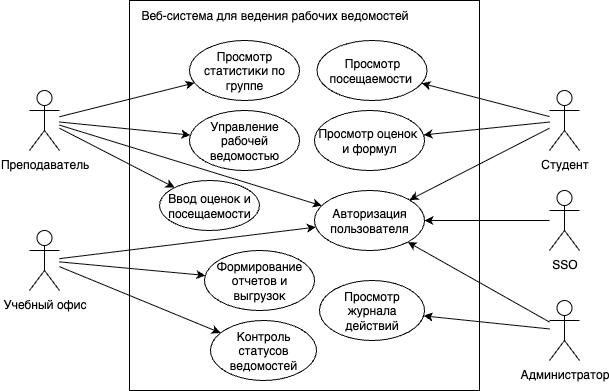

The diagram above was exported from draw.io. Its source (the exported page's mxGraphModel, read from the mxfile embedded in the PNG):
<mxGraphModel dx="757" dy="586" grid="1" gridSize="10" guides="1" tooltips="1" connect="1" arrows="1" fold="1" page="1" pageScale="1" pageWidth="827" pageHeight="1169" math="0" shadow="0">
  <root>
    <mxCell id="0" />
    <mxCell id="1" parent="0" />
    <mxCell id="YZXMdbf_70upd9fN1PuW-45" style="rounded=0;orthogonalLoop=1;jettySize=auto;html=1;" edge="1" parent="1" source="YZXMdbf_70upd9fN1PuW-42" target="YZXMdbf_70upd9fN1PuW-43">
      <mxGeometry relative="1" as="geometry" />
    </mxCell>
    <mxCell id="YZXMdbf_70upd9fN1PuW-46" style="rounded=0;orthogonalLoop=1;jettySize=auto;html=1;" edge="1" parent="1" source="YZXMdbf_70upd9fN1PuW-42" target="YZXMdbf_70upd9fN1PuW-44">
      <mxGeometry relative="1" as="geometry" />
    </mxCell>
    <mxCell id="YZXMdbf_70upd9fN1PuW-48" style="rounded=0;orthogonalLoop=1;jettySize=auto;html=1;" edge="1" parent="1" source="YZXMdbf_70upd9fN1PuW-42" target="YZXMdbf_70upd9fN1PuW-47">
      <mxGeometry relative="1" as="geometry" />
    </mxCell>
    <mxCell id="YZXMdbf_70upd9fN1PuW-50" style="rounded=0;orthogonalLoop=1;jettySize=auto;html=1;" edge="1" parent="1" source="YZXMdbf_70upd9fN1PuW-42" target="YZXMdbf_70upd9fN1PuW-49">
      <mxGeometry relative="1" as="geometry" />
    </mxCell>
    <mxCell id="YZXMdbf_70upd9fN1PuW-42" value="Преподаватель" style="shape=umlActor;verticalLabelPosition=bottom;verticalAlign=top;html=1;outlineConnect=0;" vertex="1" parent="1">
      <mxGeometry x="180" y="230" width="30" height="60" as="geometry" />
    </mxCell>
    <mxCell id="YZXMdbf_70upd9fN1PuW-43" value="Просмотр статистики по группе" style="ellipse;whiteSpace=wrap;html=1;" vertex="1" parent="1">
      <mxGeometry x="340" y="180" width="110" height="60" as="geometry" />
    </mxCell>
    <mxCell id="YZXMdbf_70upd9fN1PuW-44" value="Ввод оценок и посещаемости" style="ellipse;whiteSpace=wrap;html=1;" vertex="1" parent="1">
      <mxGeometry x="310" y="320" width="100" height="50" as="geometry" />
    </mxCell>
    <mxCell id="YZXMdbf_70upd9fN1PuW-47" value="Управление рабочей ведомостью" style="ellipse;whiteSpace=wrap;html=1;" vertex="1" parent="1">
      <mxGeometry x="340" y="250" width="110" height="60" as="geometry" />
    </mxCell>
    <mxCell id="YZXMdbf_70upd9fN1PuW-49" value="Авторизация пользователя" style="ellipse;whiteSpace=wrap;html=1;" vertex="1" parent="1">
      <mxGeometry x="465" y="330" width="110" height="60" as="geometry" />
    </mxCell>
    <mxCell id="YZXMdbf_70upd9fN1PuW-53" style="rounded=0;orthogonalLoop=1;jettySize=auto;html=1;" edge="1" parent="1" source="YZXMdbf_70upd9fN1PuW-51" target="YZXMdbf_70upd9fN1PuW-52">
      <mxGeometry relative="1" as="geometry" />
    </mxCell>
    <mxCell id="YZXMdbf_70upd9fN1PuW-55" style="rounded=0;orthogonalLoop=1;jettySize=auto;html=1;" edge="1" parent="1" source="YZXMdbf_70upd9fN1PuW-51" target="YZXMdbf_70upd9fN1PuW-54">
      <mxGeometry relative="1" as="geometry" />
    </mxCell>
    <mxCell id="YZXMdbf_70upd9fN1PuW-56" style="rounded=0;orthogonalLoop=1;jettySize=auto;html=1;" edge="1" parent="1" source="YZXMdbf_70upd9fN1PuW-51" target="YZXMdbf_70upd9fN1PuW-49">
      <mxGeometry relative="1" as="geometry" />
    </mxCell>
    <mxCell id="YZXMdbf_70upd9fN1PuW-51" value="Студент" style="shape=umlActor;verticalLabelPosition=bottom;verticalAlign=top;html=1;outlineConnect=0;" vertex="1" parent="1">
      <mxGeometry x="700" y="230" width="30" height="60" as="geometry" />
    </mxCell>
    <mxCell id="YZXMdbf_70upd9fN1PuW-52" value="Просмотр посещаемости&amp;nbsp;" style="ellipse;whiteSpace=wrap;html=1;" vertex="1" parent="1">
      <mxGeometry x="467.5" y="180" width="110" height="60" as="geometry" />
    </mxCell>
    <mxCell id="YZXMdbf_70upd9fN1PuW-54" value="Просмотр оценок&amp;nbsp;&lt;div&gt;и формул&lt;/div&gt;" style="ellipse;whiteSpace=wrap;html=1;" vertex="1" parent="1">
      <mxGeometry x="465" y="250" width="110" height="60" as="geometry" />
    </mxCell>
    <mxCell id="YZXMdbf_70upd9fN1PuW-59" style="rounded=0;orthogonalLoop=1;jettySize=auto;html=1;" edge="1" parent="1" source="YZXMdbf_70upd9fN1PuW-58" target="YZXMdbf_70upd9fN1PuW-49">
      <mxGeometry relative="1" as="geometry" />
    </mxCell>
    <mxCell id="YZXMdbf_70upd9fN1PuW-58" value="SSO" style="shape=umlActor;verticalLabelPosition=bottom;verticalAlign=top;html=1;outlineConnect=0;" vertex="1" parent="1">
      <mxGeometry x="700" y="330" width="30" height="60" as="geometry" />
    </mxCell>
    <mxCell id="YZXMdbf_70upd9fN1PuW-64" style="rounded=0;orthogonalLoop=1;jettySize=auto;html=1;" edge="1" parent="1" source="YZXMdbf_70upd9fN1PuW-62" target="YZXMdbf_70upd9fN1PuW-49">
      <mxGeometry relative="1" as="geometry" />
    </mxCell>
    <mxCell id="YZXMdbf_70upd9fN1PuW-66" style="rounded=0;orthogonalLoop=1;jettySize=auto;html=1;" edge="1" parent="1" source="YZXMdbf_70upd9fN1PuW-62" target="YZXMdbf_70upd9fN1PuW-65">
      <mxGeometry relative="1" as="geometry" />
    </mxCell>
    <mxCell id="YZXMdbf_70upd9fN1PuW-68" style="rounded=0;orthogonalLoop=1;jettySize=auto;html=1;" edge="1" parent="1" source="YZXMdbf_70upd9fN1PuW-62" target="YZXMdbf_70upd9fN1PuW-67">
      <mxGeometry relative="1" as="geometry" />
    </mxCell>
    <mxCell id="YZXMdbf_70upd9fN1PuW-62" value="Учебный офис" style="shape=umlActor;verticalLabelPosition=bottom;verticalAlign=top;html=1;outlineConnect=0;" vertex="1" parent="1">
      <mxGeometry x="180" y="370" width="30" height="60" as="geometry" />
    </mxCell>
    <mxCell id="YZXMdbf_70upd9fN1PuW-65" value="Формирование отчетов и выгрузок" style="ellipse;whiteSpace=wrap;html=1;" vertex="1" parent="1">
      <mxGeometry x="355" y="390" width="110" height="60" as="geometry" />
    </mxCell>
    <mxCell id="YZXMdbf_70upd9fN1PuW-67" value="Контроль статусов ведомостей" style="ellipse;whiteSpace=wrap;html=1;" vertex="1" parent="1">
      <mxGeometry x="361" y="460" width="106" height="60" as="geometry" />
    </mxCell>
    <mxCell id="YZXMdbf_70upd9fN1PuW-70" style="rounded=0;orthogonalLoop=1;jettySize=auto;html=1;" edge="1" parent="1" source="YZXMdbf_70upd9fN1PuW-69" target="YZXMdbf_70upd9fN1PuW-49">
      <mxGeometry relative="1" as="geometry" />
    </mxCell>
    <mxCell id="YZXMdbf_70upd9fN1PuW-72" style="rounded=0;orthogonalLoop=1;jettySize=auto;html=1;" edge="1" parent="1" source="YZXMdbf_70upd9fN1PuW-69" target="YZXMdbf_70upd9fN1PuW-71">
      <mxGeometry relative="1" as="geometry" />
    </mxCell>
    <mxCell id="YZXMdbf_70upd9fN1PuW-69" value="Администратор" style="shape=umlActor;verticalLabelPosition=bottom;verticalAlign=top;html=1;outlineConnect=0;" vertex="1" parent="1">
      <mxGeometry x="700" y="440" width="30" height="60" as="geometry" />
    </mxCell>
    <mxCell id="YZXMdbf_70upd9fN1PuW-71" value="Просмотр журнала действий" style="ellipse;whiteSpace=wrap;html=1;" vertex="1" parent="1">
      <mxGeometry x="470" y="420" width="105" height="60" as="geometry" />
    </mxCell>
    <mxCell id="YZXMdbf_70upd9fN1PuW-78" value="" style="rounded=0;whiteSpace=wrap;html=1;fillColor=none;" vertex="1" parent="1">
      <mxGeometry x="280" y="140" width="350" height="390" as="geometry" />
    </mxCell>
    <mxCell id="YZXMdbf_70upd9fN1PuW-79" value="Веб-система для ведения рабочих ведомостей" style="text;html=1;align=center;verticalAlign=middle;resizable=0;points=[];autosize=1;strokeColor=none;fillColor=none;" vertex="1" parent="1">
      <mxGeometry x="280" y="140" width="290" height="30" as="geometry" />
    </mxCell>
  </root>
</mxGraphModel>